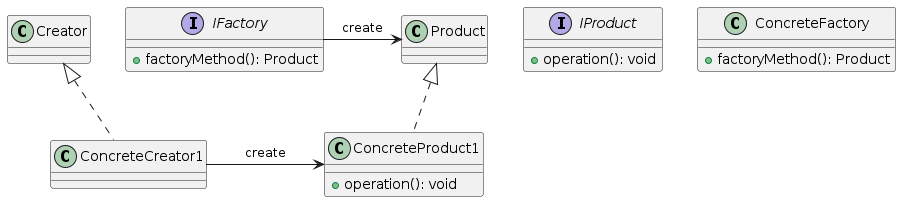

The diagram above was rendered by PlantUML. Its source (embedded in the PNG):
@startuml

interface IFactory {
    + factoryMethod(): Product
}

interface IProduct {
    + operation(): void
}

class ConcreteFactory {
    + factoryMethod(): Product
}

class ConcreteProduct1 {
    + operation(): void
}

IFactory -right--> Product : create
ConcreteCreator1 -right--> ConcreteProduct1 : create

Creator <|.. ConcreteCreator1
Product <|.. ConcreteProduct1

@enduml